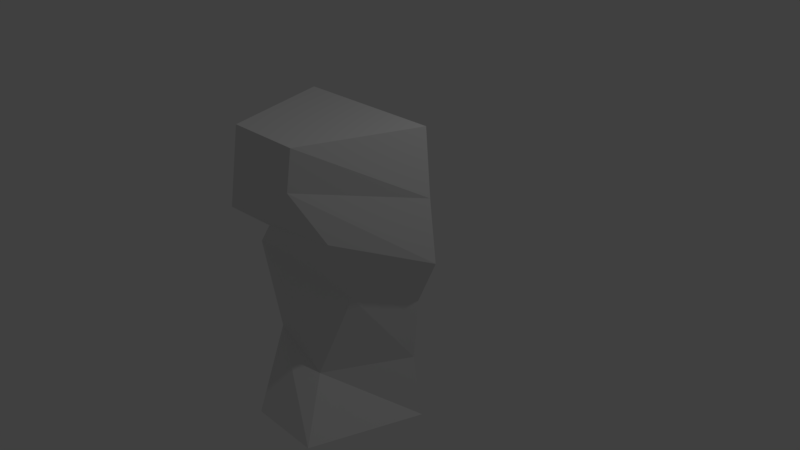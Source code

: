 # Source: StraightShort.blend  (saved by Blender 2.79.0; exported with 4.5.12 LTS)
import bpy
from mathutils import Matrix  # noqa: F401  (used for matrix-valued properties, if any)

bpy.ops.wm.read_factory_settings(use_empty=True)
scene = bpy.context.scene
scene.name = 'Scene'

# ---- collections
col_collection_1 = bpy.data.collections.new('Collection 1'); scene.collection.children.link(col_collection_1)

# ---- materials (node trees are filled in below, after node groups)
mat_material = bpy.data.materials.new('Material')
mat_material.alpha_threshold = 0.0
mat_material.use_transparent_shadow = False
mat_material.roughness = 0.5
mat_material.line_color = (0.0, 0.0, 0.0, 1.0)

# ---- material node trees

# ---- world
world_world = bpy.data.worlds.new('World'); scene.world = world_world
world_world.color = (0.05088, 0.05088, 0.05088)
world_world.use_sun_shadow = False
world_world.sun_shadow_jitter_overblur = 0.0
world_world.cycles.sampling_method = 'MANUAL'

# ---- cameras
cam_camera = bpy.data.cameras.new('Camera')
cam_camera.clip_end = 100.0
cam_camera.lens = 35.0
cam_camera.sensor_width = 32.0
cam_camera.sensor_height = 18.0
cam_camera.ortho_scale = 7.314
cam_camera.dof.focus_distance = 0.0
cam_camera.dof.aperture_fstop = 128.0

# ---- lights
light_lamp = bpy.data.lights.new('Lamp', 'POINT')
light_lamp.transmission_factor = 0.0
light_lamp.cutoff_distance = 30.0
light_lamp.energy = 100.0
light_lamp.shadow_buffer_clip_start = 1.001
light_lamp.shadow_soft_size = 0.1
light_lamp.shadow_maximum_resolution = 0.006
light_lamp.use_absolute_resolution = True

# ---- meshes
me_cube = bpy.data.meshes.new('Cube')
me_cube.from_pydata([(1.0, -5.96e-08, -2.0), (0.5, -1.5, -2.0), (-0.5, -1.5, -2.0), (-1.0, 3.576e-07, -2.0), (1.0, -5.364e-07, 2.0), (0.5, -1.5, 2.0), (-0.5, -1.5, 2.0), (-1.0, 0.0, 2.0), (0.8354, -1.587e-07, -1.173), (0.904, -2.632e-07, -0.304), (1.192, -3.365e-07, 0.3314), (1.082, -4.337e-07, 1.145), (0.1031, -0.9602, -1.335), (0.4921, -0.7141, -0.1539), (0.6032, -1.135, 0.7652), (0.4047, -1.508, 1.454), (-0.6905, -0.9284, -0.9936), (-0.8096, -1.079, 0.2668), (-0.3412, -1.262, 0.7175), (-0.5, -1.651, 1.033), (-1.165, 2.898e-07, -1.227), (-1.137, 1.851e-07, -0.1805), (-0.7531, 1.172e-07, 0.592), (-1.082, 2.729e-08, 1.529)], [], [(0, 1, 2, 3), (4, 7, 6, 5), (11, 4, 5, 15), (15, 5, 6, 19), (19, 6, 7, 23), (8, 0, 3, 20), (4, 11, 23, 7), (11, 10, 22, 23), (10, 9, 21, 22), (9, 8, 20, 21), (2, 16, 20, 3), (16, 17, 21, 20), (17, 18, 22, 21), (18, 19, 23, 22), (1, 12, 16, 2), (12, 13, 17, 16), (13, 14, 18, 17), (14, 15, 19, 18), (0, 8, 12, 1), (8, 9, 13, 12), (9, 10, 14, 13), (10, 11, 15, 14)])
me_cube.materials.append(mat_material)
me_cube.use_remesh_preserve_volume = False
me_cube.use_remesh_preserve_attributes = False
me_cube.use_mirror_vertex_groups = False
me_cube.update()

# ---- objects
ob_cube = bpy.data.objects.new('Cube', me_cube)
ob_lamp = bpy.data.objects.new('Lamp', light_lamp)
ob_camera = bpy.data.objects.new('Camera', cam_camera)

# ---- transforms, parenting, visibility, modifiers, constraints
ob_cube.location = (0.0, 0.0, 0.0)
ob_cube.lock_rotations_4d = False
ob_cube.empty_display_type = 'ARROWS'
ob_cube.lineart.crease_threshold = 0.0
ob_lamp.location = (4.076, 1.005, 5.904)
ob_lamp.rotation_euler = (0.6503, 0.05522, 1.866)
ob_lamp.lock_rotations_4d = False
ob_lamp.empty_display_type = 'ARROWS'
ob_lamp.color = (0.0, 0.0, 0.0, 0.0)
ob_lamp.lineart.crease_threshold = 0.0
ob_camera.location = (7.481, -6.508, 5.344)
ob_camera.rotation_euler = (1.109, 0.0, 0.8149)
ob_camera.lock_rotations_4d = False
ob_camera.empty_display_type = 'ARROWS'
ob_camera.color = (0.0, 0.0, 0.0, 0.0)
ob_camera.display_type = 'WIRE'
ob_camera.lineart.crease_threshold = 0.0

# ---- collection membership
col_collection_1.objects.link(ob_cube)
col_collection_1.objects.link(ob_lamp)
col_collection_1.objects.link(ob_camera)

# ---- scene / render settings (as saved in the file)
scene.camera = ob_camera
scene.frame_start = 1; scene.frame_end = 250; scene.frame_set(1)
scene.render.engine = 'BLENDER_EEVEE_NEXT'
scene.render.resolution_percentage = 50
scene.render.dither_intensity = 0.0
scene.cycles.use_denoising = False
scene.cycles.samples = 128
scene.cycles.sampling_pattern = 'TABULATED_SOBOL'
scene.cycles.use_adaptive_sampling = False
scene.cycles.use_light_tree = False
scene.cycles.blur_glossy = 0.0
scene.cycles.sample_clamp_indirect = 0.0
scene.view_settings.view_transform = 'Standard'
bpy.context.view_layer.update()
